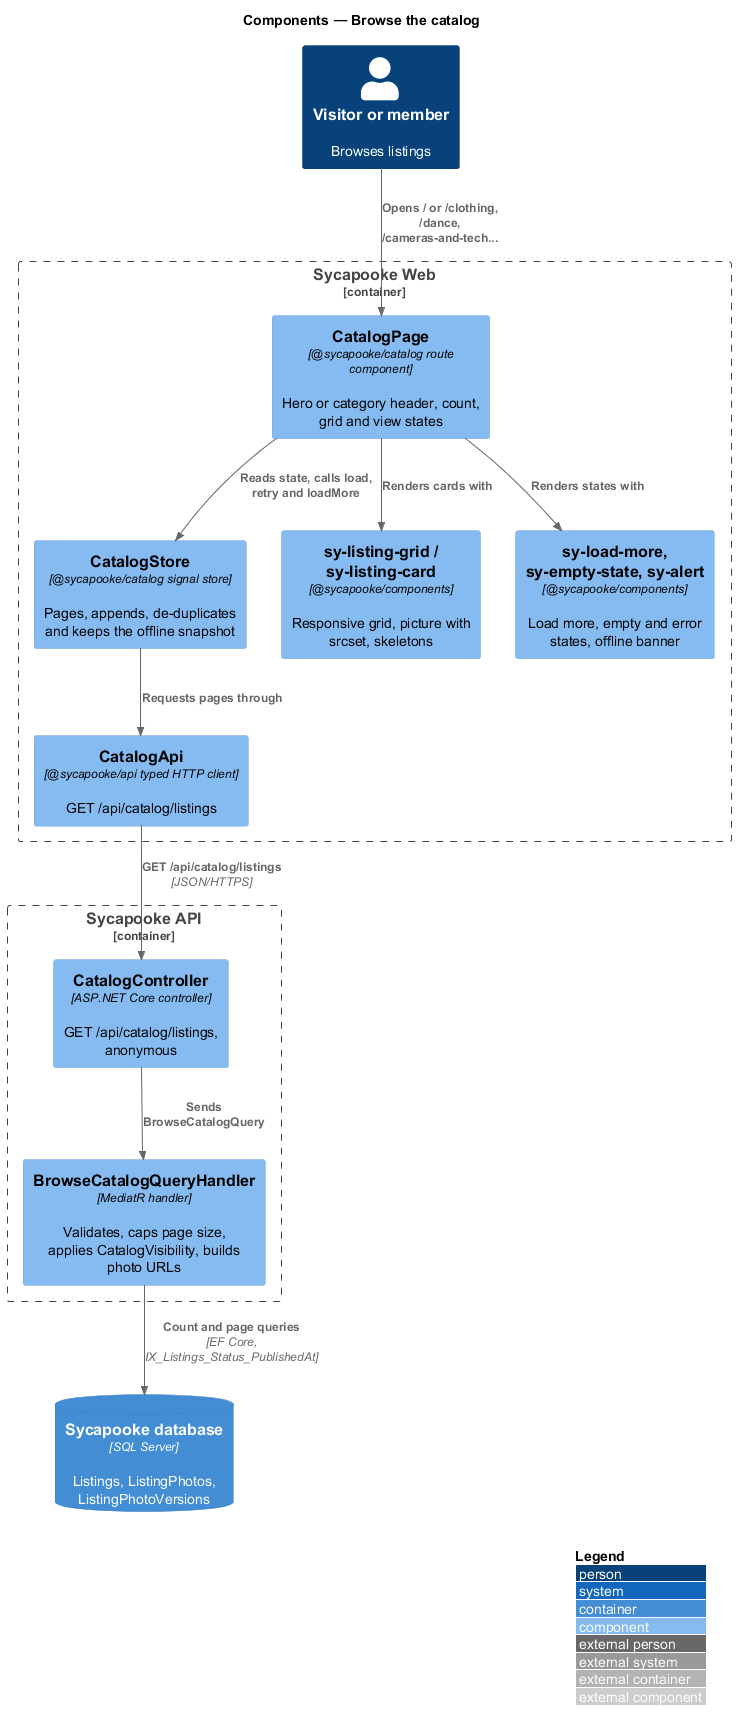

The diagram above was rendered by PlantUML. Its source (embedded in the PNG):
@startuml
!include <C4/C4_Component>
LAYOUT_WITH_LEGEND()
title Components — Browse the catalog

Person(visitor, "Visitor or member", "Browses listings")
Container_Boundary(web, "Sycapooke Web") {
  Component(page, "CatalogPage", "@sycapooke/catalog route component", "Hero or category header, count, grid and view states")
  Component(store, "CatalogStore", "@sycapooke/catalog signal store", "Pages, appends, de-duplicates and keeps the offline snapshot")
  Component(grid, "sy-listing-grid / sy-listing-card", "@sycapooke/components", "Responsive grid, picture with srcset, skeletons")
  Component(states, "sy-load-more, sy-empty-state, sy-alert", "@sycapooke/components", "Load more, empty and error states, offline banner")
  Component(client, "CatalogApi", "@sycapooke/api typed HTTP client", "GET /api/catalog/listings")
}
Container_Boundary(api, "Sycapooke API") {
  Component(ctrl, "CatalogController", "ASP.NET Core controller", "GET /api/catalog/listings, anonymous")
  Component(handler, "BrowseCatalogQueryHandler", "MediatR handler", "Validates, caps page size, applies CatalogVisibility, builds photo URLs")
}
ContainerDb(db, "Sycapooke database", "SQL Server", "Listings, ListingPhotos, ListingPhotoVersions")

Rel(visitor, page, "Opens / or /clothing, /dance, /cameras-and-tech...")
Rel(page, store, "Reads state, calls load, retry and loadMore")
Rel(page, grid, "Renders cards with")
Rel(page, states, "Renders states with")
Rel(store, client, "Requests pages through")
Rel(client, ctrl, "GET /api/catalog/listings", "JSON/HTTPS")
Rel(ctrl, handler, "Sends BrowseCatalogQuery")
Rel(handler, db, "Count and page queries", "EF Core, IX_Listings_Status_PublishedAt")
@enduml